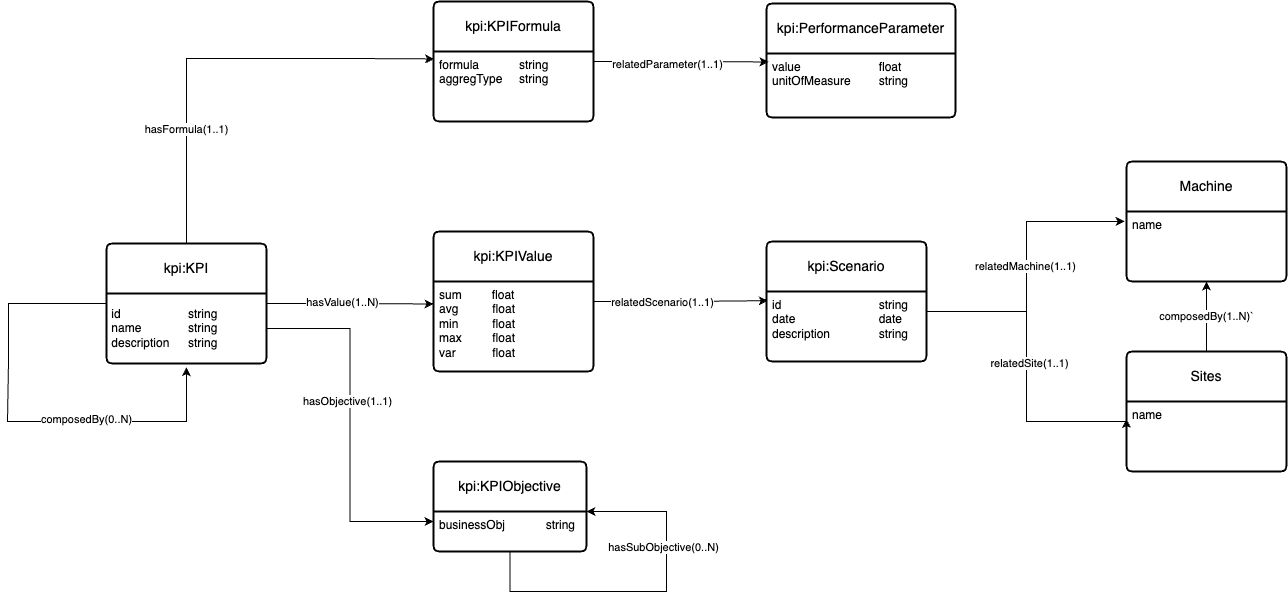

The diagram above was exported from draw.io. Its source (the exported page's mxGraphModel, read from the mxfile embedded in the PNG):
<mxGraphModel dx="1706" dy="1073" grid="1" gridSize="10" guides="1" tooltips="1" connect="1" arrows="1" fold="1" page="1" pageScale="1" pageWidth="827" pageHeight="1169" math="0" shadow="0">
  <root>
    <mxCell id="0" />
    <mxCell id="1" parent="0" />
    <mxCell id="Mp3zfklQ18ipr0NWlu_M-14" style="edgeStyle=orthogonalEdgeStyle;rounded=0;orthogonalLoop=1;jettySize=auto;html=1;exitX=1;exitY=0.5;exitDx=0;exitDy=0;entryX=0;entryY=0.25;entryDx=0;entryDy=0;" parent="1" source="Mp3zfklQ18ipr0NWlu_M-3" target="Mp3zfklQ18ipr0NWlu_M-8" edge="1">
      <mxGeometry relative="1" as="geometry" />
    </mxCell>
    <mxCell id="Mp3zfklQ18ipr0NWlu_M-18" value="hasValue(1..N)" style="edgeLabel;html=1;align=center;verticalAlign=middle;resizable=0;points=[];" parent="Mp3zfklQ18ipr0NWlu_M-14" vertex="1" connectable="0">
      <mxGeometry x="-0.1005" y="3" relative="1" as="geometry">
        <mxPoint y="1" as="offset" />
      </mxGeometry>
    </mxCell>
    <mxCell id="Mp3zfklQ18ipr0NWlu_M-19" style="edgeStyle=orthogonalEdgeStyle;rounded=0;orthogonalLoop=1;jettySize=auto;html=1;entryX=0.004;entryY=0.106;entryDx=0;entryDy=0;entryPerimeter=0;" parent="1" edge="1">
      <mxGeometry relative="1" as="geometry">
        <mxPoint x="667.6399999999999" y="157.41999999999985" as="targetPoint" />
        <mxPoint x="420" y="342" as="sourcePoint" />
        <Array as="points">
          <mxPoint x="420" y="157" />
          <mxPoint x="584" y="157" />
        </Array>
      </mxGeometry>
    </mxCell>
    <mxCell id="Mp3zfklQ18ipr0NWlu_M-20" value="hasFormula(1..1)" style="edgeLabel;html=1;align=center;verticalAlign=middle;resizable=0;points=[];" parent="Mp3zfklQ18ipr0NWlu_M-19" vertex="1" connectable="0">
      <mxGeometry x="-0.4726" y="1" relative="1" as="geometry">
        <mxPoint as="offset" />
      </mxGeometry>
    </mxCell>
    <mxCell id="Mp3zfklQ18ipr0NWlu_M-24" style="edgeStyle=orthogonalEdgeStyle;rounded=0;orthogonalLoop=1;jettySize=auto;html=1;entryX=0.5;entryY=1.052;entryDx=0;entryDy=0;entryPerimeter=0;" parent="1" target="Mp3zfklQ18ipr0NWlu_M-17" edge="1">
      <mxGeometry relative="1" as="geometry">
        <mxPoint x="431" y="510" as="targetPoint" />
        <mxPoint x="341" y="402" as="sourcePoint" />
        <Array as="points">
          <mxPoint x="242" y="402" />
          <mxPoint x="242" y="460" />
          <mxPoint x="241" y="520" />
          <mxPoint x="420" y="520" />
        </Array>
      </mxGeometry>
    </mxCell>
    <mxCell id="Mp3zfklQ18ipr0NWlu_M-27" value="composedBy(0..N)" style="edgeLabel;html=1;align=center;verticalAlign=middle;resizable=0;points=[];" parent="Mp3zfklQ18ipr0NWlu_M-24" vertex="1" connectable="0">
      <mxGeometry x="0.3102" y="3" relative="1" as="geometry">
        <mxPoint as="offset" />
      </mxGeometry>
    </mxCell>
    <mxCell id="Mp3zfklQ18ipr0NWlu_M-3" value="kpi:KPI" style="swimlane;childLayout=stackLayout;horizontal=1;startSize=50;horizontalStack=0;rounded=1;fontSize=14;fontStyle=0;strokeWidth=2;resizeParent=0;resizeLast=1;shadow=0;dashed=0;align=center;arcSize=4;whiteSpace=wrap;html=1;" parent="1" vertex="1">
      <mxGeometry x="340" y="342" width="160" height="120" as="geometry" />
    </mxCell>
    <mxCell id="Mp3zfklQ18ipr0NWlu_M-17" value="&amp;nbsp;id&lt;span style=&quot;white-space: pre;&quot;&gt;&#09;&lt;/span&gt;&lt;span style=&quot;white-space: pre;&quot;&gt;&#09;&lt;/span&gt;&lt;span style=&quot;white-space: pre;&quot;&gt;&#09;&lt;/span&gt;string&lt;br&gt;&amp;nbsp;name&lt;span style=&quot;white-space: pre;&quot;&gt;&#09;&lt;/span&gt;&lt;span style=&quot;white-space: pre;&quot;&gt;&#09;&lt;/span&gt;string&lt;br&gt;&amp;nbsp;description&lt;span style=&quot;white-space: pre;&quot;&gt;&#09;&lt;/span&gt;string" style="text;html=1;align=left;verticalAlign=middle;resizable=0;points=[];autosize=1;strokeColor=none;fillColor=none;" parent="Mp3zfklQ18ipr0NWlu_M-3" vertex="1">
      <mxGeometry y="50" width="160" height="70" as="geometry" />
    </mxCell>
    <mxCell id="Mp3zfklQ18ipr0NWlu_M-36" style="edgeStyle=orthogonalEdgeStyle;rounded=0;orthogonalLoop=1;jettySize=auto;html=1;entryX=0.011;entryY=0.132;entryDx=0;entryDy=0;entryPerimeter=0;" parent="1" source="Mp3zfklQ18ipr0NWlu_M-5" target="Mp3zfklQ18ipr0NWlu_M-38" edge="1">
      <mxGeometry relative="1" as="geometry">
        <mxPoint x="1000" y="160" as="targetPoint" />
      </mxGeometry>
    </mxCell>
    <mxCell id="Mp3zfklQ18ipr0NWlu_M-41" value="relatedParameter(1..1)" style="edgeLabel;html=1;align=center;verticalAlign=middle;resizable=0;points=[];" parent="Mp3zfklQ18ipr0NWlu_M-36" vertex="1" connectable="0">
      <mxGeometry x="-0.1554" y="-2" relative="1" as="geometry">
        <mxPoint x="-1" as="offset" />
      </mxGeometry>
    </mxCell>
    <mxCell id="Mp3zfklQ18ipr0NWlu_M-5" value="kpi:KPIFormula" style="swimlane;childLayout=stackLayout;horizontal=1;startSize=50;horizontalStack=0;rounded=1;fontSize=14;fontStyle=0;strokeWidth=2;resizeParent=0;resizeLast=1;shadow=0;dashed=0;align=center;arcSize=4;whiteSpace=wrap;html=1;" parent="1" vertex="1">
      <mxGeometry x="667" y="100" width="160" height="120" as="geometry" />
    </mxCell>
    <mxCell id="Mp3zfklQ18ipr0NWlu_M-6" value="formula&lt;span style=&quot;white-space: pre;&quot;&gt;&#09;&lt;/span&gt;&lt;span style=&quot;white-space: pre;&quot;&gt;&#09;&lt;/span&gt;string&lt;br&gt;aggregType&lt;span style=&quot;white-space: pre;&quot;&gt;&#09;&lt;/span&gt;string" style="align=left;strokeColor=none;fillColor=none;spacingLeft=4;fontSize=12;verticalAlign=top;resizable=0;rotatable=0;part=1;html=1;" parent="Mp3zfklQ18ipr0NWlu_M-5" vertex="1">
      <mxGeometry y="50" width="160" height="70" as="geometry" />
    </mxCell>
    <mxCell id="Mp3zfklQ18ipr0NWlu_M-7" value="kpi:KPIValue" style="swimlane;childLayout=stackLayout;horizontal=1;startSize=50;horizontalStack=0;rounded=1;fontSize=14;fontStyle=0;strokeWidth=2;resizeParent=0;resizeLast=1;shadow=0;dashed=0;align=center;arcSize=4;whiteSpace=wrap;html=1;" parent="1" vertex="1">
      <mxGeometry x="667" y="330" width="160" height="140" as="geometry" />
    </mxCell>
    <mxCell id="Mp3zfklQ18ipr0NWlu_M-8" value="sum&lt;span style=&quot;&quot;&gt;&lt;span style=&quot;white-space: pre;&quot;&gt;&amp;nbsp;&amp;nbsp;&amp;nbsp;&amp;nbsp;&lt;/span&gt;&lt;/span&gt;&lt;span style=&quot;&quot;&gt;&lt;span style=&quot;white-space: pre;&quot;&gt;&amp;nbsp;&amp;nbsp;&amp;nbsp;&amp;nbsp;&lt;/span&gt;&lt;/span&gt;&lt;span style=&quot;&quot;&gt;&lt;span style=&quot;white-space: pre;&quot;&gt;&amp;nbsp;&lt;/span&gt;&lt;/span&gt;float&lt;br&gt;avg&lt;span style=&quot;white-space: pre;&quot;&gt;&#09;&lt;/span&gt;&lt;span style=&quot;white-space: pre;&quot;&gt;&#09;&lt;/span&gt;float&lt;span style=&quot;&quot;&gt;&lt;span style=&quot;white-space: pre;&quot;&gt;&amp;nbsp;&amp;nbsp;&amp;nbsp;&amp;nbsp;&lt;/span&gt;&lt;/span&gt;&lt;span style=&quot;&quot;&gt;&lt;span style=&quot;white-space: pre;&quot;&gt;&amp;nbsp;&amp;nbsp;&amp;nbsp;&amp;nbsp;&lt;/span&gt;&lt;/span&gt;&lt;span style=&quot;&quot;&gt;&lt;span style=&quot;white-space: pre;&quot;&gt;&amp;nbsp;&amp;nbsp;&lt;/span&gt;&lt;/span&gt;&lt;br&gt;min&lt;span style=&quot;white-space: pre;&quot;&gt;&#09;&lt;/span&gt;&lt;span style=&quot;white-space: pre;&quot;&gt;&#09;&lt;/span&gt;float&lt;br&gt;max&lt;span style=&quot;white-space: pre;&quot;&gt;&#09;&lt;/span&gt;&lt;span style=&quot;white-space: pre;&quot;&gt;&#09;&lt;/span&gt;float&lt;br&gt;var&lt;span style=&quot;white-space: pre;&quot;&gt;&#09;&lt;/span&gt;&lt;span style=&quot;white-space: pre;&quot;&gt;&#09;&lt;/span&gt;float" style="align=left;strokeColor=none;fillColor=none;spacingLeft=4;fontSize=12;verticalAlign=top;resizable=0;rotatable=0;part=1;html=1;" parent="Mp3zfklQ18ipr0NWlu_M-7" vertex="1">
      <mxGeometry y="50" width="160" height="90" as="geometry" />
    </mxCell>
    <mxCell id="5sgTalrT52Do_csu6CaZ-3" style="edgeStyle=orthogonalEdgeStyle;rounded=0;orthogonalLoop=1;jettySize=auto;html=1;entryX=0;entryY=0.25;entryDx=0;entryDy=0;" edge="1" parent="1" source="Mp3zfklQ18ipr0NWlu_M-21" target="5sgTalrT52Do_csu6CaZ-2">
      <mxGeometry relative="1" as="geometry">
        <Array as="points">
          <mxPoint x="1260" y="410" />
          <mxPoint x="1260" y="520" />
          <mxPoint x="1360" y="520" />
        </Array>
      </mxGeometry>
    </mxCell>
    <mxCell id="5sgTalrT52Do_csu6CaZ-4" value="relatedSite(1..1)" style="edgeLabel;html=1;align=center;verticalAlign=middle;resizable=0;points=[];" vertex="1" connectable="0" parent="5sgTalrT52Do_csu6CaZ-3">
      <mxGeometry x="-0.0337" y="2" relative="1" as="geometry">
        <mxPoint as="offset" />
      </mxGeometry>
    </mxCell>
    <mxCell id="Mp3zfklQ18ipr0NWlu_M-21" value="kpi:Scenario" style="swimlane;childLayout=stackLayout;horizontal=1;startSize=50;horizontalStack=0;rounded=1;fontSize=14;fontStyle=0;strokeWidth=2;resizeParent=0;resizeLast=1;shadow=0;dashed=0;align=center;arcSize=4;whiteSpace=wrap;html=1;" parent="1" vertex="1">
      <mxGeometry x="1000" y="340" width="160" height="120" as="geometry" />
    </mxCell>
    <mxCell id="Mp3zfklQ18ipr0NWlu_M-22" value="id&lt;span style=&quot;white-space: pre;&quot;&gt;&#09;&lt;/span&gt;&lt;span style=&quot;white-space: pre;&quot;&gt;&#09;&lt;/span&gt;&lt;span style=&quot;white-space: pre;&quot;&gt;&#09;&lt;/span&gt;&lt;span style=&quot;white-space: pre;&quot;&gt;&#09;&lt;/span&gt;string&lt;br&gt;date&lt;span style=&quot;white-space: pre;&quot;&gt;&#09;&lt;/span&gt;&lt;span style=&quot;white-space: pre;&quot;&gt;&#09;&lt;span style=&quot;white-space: pre;&quot;&gt;&#09;&lt;/span&gt;&lt;span style=&quot;white-space: pre;&quot;&gt;&#09;&lt;/span&gt;&lt;/span&gt;date&lt;br&gt;description&lt;span style=&quot;white-space: pre;&quot;&gt;&#09;&lt;/span&gt;&lt;span style=&quot;white-space: pre;&quot;&gt;&#09;&lt;/span&gt;string&lt;br&gt;" style="align=left;strokeColor=none;fillColor=none;spacingLeft=4;fontSize=12;verticalAlign=top;resizable=0;rotatable=0;part=1;html=1;" parent="Mp3zfklQ18ipr0NWlu_M-21" vertex="1">
      <mxGeometry y="50" width="160" height="70" as="geometry" />
    </mxCell>
    <mxCell id="Mp3zfklQ18ipr0NWlu_M-28" style="edgeStyle=orthogonalEdgeStyle;rounded=0;orthogonalLoop=1;jettySize=auto;html=1;entryX=0.008;entryY=0.131;entryDx=0;entryDy=0;entryPerimeter=0;" parent="1" source="Mp3zfklQ18ipr0NWlu_M-7" target="Mp3zfklQ18ipr0NWlu_M-22" edge="1">
      <mxGeometry relative="1" as="geometry" />
    </mxCell>
    <mxCell id="Mp3zfklQ18ipr0NWlu_M-29" value="relatedScenario(1..1)" style="edgeLabel;html=1;align=center;verticalAlign=middle;resizable=0;points=[];" parent="Mp3zfklQ18ipr0NWlu_M-28" vertex="1" connectable="0">
      <mxGeometry x="-0.2176" relative="1" as="geometry">
        <mxPoint as="offset" />
      </mxGeometry>
    </mxCell>
    <mxCell id="Mp3zfklQ18ipr0NWlu_M-31" value="kpi:KPIObjective" style="swimlane;childLayout=stackLayout;horizontal=1;startSize=50;horizontalStack=0;rounded=1;fontSize=14;fontStyle=0;strokeWidth=2;resizeParent=0;resizeLast=1;shadow=0;dashed=0;align=center;arcSize=4;whiteSpace=wrap;html=1;" parent="1" vertex="1">
      <mxGeometry x="667" y="560" width="153" height="90" as="geometry" />
    </mxCell>
    <mxCell id="Mp3zfklQ18ipr0NWlu_M-32" value="businessObj&lt;span style=&quot;white-space: pre;&quot;&gt;&#09;&lt;/span&gt;&lt;span style=&quot;white-space: pre;&quot;&gt;&#09;&lt;/span&gt;string" style="align=left;strokeColor=none;fillColor=none;spacingLeft=4;fontSize=12;verticalAlign=top;resizable=0;rotatable=0;part=1;html=1;" parent="Mp3zfklQ18ipr0NWlu_M-31" vertex="1">
      <mxGeometry y="50" width="153" height="40" as="geometry" />
    </mxCell>
    <mxCell id="Mp3zfklQ18ipr0NWlu_M-34" style="edgeStyle=orthogonalEdgeStyle;rounded=0;orthogonalLoop=1;jettySize=auto;html=1;entryX=1;entryY=0;entryDx=0;entryDy=0;" parent="Mp3zfklQ18ipr0NWlu_M-31" source="Mp3zfklQ18ipr0NWlu_M-32" target="Mp3zfklQ18ipr0NWlu_M-32" edge="1">
      <mxGeometry relative="1" as="geometry">
        <mxPoint x="77" y="200" as="targetPoint" />
        <Array as="points">
          <mxPoint x="77" y="130" />
          <mxPoint x="233" y="130" />
          <mxPoint x="233" y="50" />
        </Array>
      </mxGeometry>
    </mxCell>
    <mxCell id="Mp3zfklQ18ipr0NWlu_M-35" value="hasSubObjective(0..N)" style="edgeLabel;html=1;align=center;verticalAlign=middle;resizable=0;points=[];" parent="Mp3zfklQ18ipr0NWlu_M-34" vertex="1" connectable="0">
      <mxGeometry x="0.3514" y="4" relative="1" as="geometry">
        <mxPoint as="offset" />
      </mxGeometry>
    </mxCell>
    <mxCell id="Mp3zfklQ18ipr0NWlu_M-30" style="edgeStyle=orthogonalEdgeStyle;rounded=0;orthogonalLoop=1;jettySize=auto;html=1;entryX=0;entryY=0.25;entryDx=0;entryDy=0;" parent="1" source="Mp3zfklQ18ipr0NWlu_M-17" target="Mp3zfklQ18ipr0NWlu_M-32" edge="1">
      <mxGeometry relative="1" as="geometry">
        <mxPoint x="570" y="600" as="targetPoint" />
      </mxGeometry>
    </mxCell>
    <mxCell id="Mp3zfklQ18ipr0NWlu_M-33" value="hasObjective(1..1)" style="edgeLabel;html=1;align=center;verticalAlign=middle;resizable=0;points=[];" parent="Mp3zfklQ18ipr0NWlu_M-30" vertex="1" connectable="0">
      <mxGeometry x="-0.1363" y="-3" relative="1" as="geometry">
        <mxPoint as="offset" />
      </mxGeometry>
    </mxCell>
    <mxCell id="Mp3zfklQ18ipr0NWlu_M-37" value="kpi:PerformanceParameter" style="swimlane;childLayout=stackLayout;horizontal=1;startSize=50;horizontalStack=0;rounded=1;fontSize=14;fontStyle=0;strokeWidth=2;resizeParent=0;resizeLast=1;shadow=0;dashed=0;align=center;arcSize=4;whiteSpace=wrap;html=1;" parent="1" vertex="1">
      <mxGeometry x="1000" y="102" width="189" height="114" as="geometry" />
    </mxCell>
    <mxCell id="Mp3zfklQ18ipr0NWlu_M-38" value="value&lt;span style=&quot;white-space: pre;&quot;&gt;&#09;&lt;/span&gt;&lt;span style=&quot;white-space: pre;&quot;&gt;&#09;&lt;/span&gt;&lt;span style=&quot;white-space: pre;&quot;&gt;&#09;&lt;/span&gt;float&lt;br&gt;unitOfMeasure&lt;span style=&quot;white-space: pre;&quot;&gt;&#09;&lt;/span&gt;string" style="align=left;strokeColor=none;fillColor=none;spacingLeft=4;fontSize=12;verticalAlign=top;resizable=0;rotatable=0;part=1;html=1;" parent="Mp3zfklQ18ipr0NWlu_M-37" vertex="1">
      <mxGeometry y="50" width="189" height="64" as="geometry" />
    </mxCell>
    <mxCell id="Mp3zfklQ18ipr0NWlu_M-42" style="edgeStyle=orthogonalEdgeStyle;rounded=0;orthogonalLoop=1;jettySize=auto;html=1;entryX=-0.011;entryY=0.129;entryDx=0;entryDy=0;entryPerimeter=0;" parent="1" source="Mp3zfklQ18ipr0NWlu_M-22" target="Mp3zfklQ18ipr0NWlu_M-44" edge="1">
      <mxGeometry relative="1" as="geometry">
        <mxPoint x="1340" y="425" as="targetPoint" />
        <Array as="points">
          <mxPoint x="1260" y="410" />
          <mxPoint x="1260" y="320" />
          <mxPoint x="1358" y="320" />
        </Array>
      </mxGeometry>
    </mxCell>
    <mxCell id="Mp3zfklQ18ipr0NWlu_M-45" value="relatedMachine(1..1)" style="edgeLabel;html=1;align=center;verticalAlign=middle;resizable=0;points=[];" parent="Mp3zfklQ18ipr0NWlu_M-42" vertex="1" connectable="0">
      <mxGeometry x="0.0154" y="2" relative="1" as="geometry">
        <mxPoint y="1" as="offset" />
      </mxGeometry>
    </mxCell>
    <mxCell id="Mp3zfklQ18ipr0NWlu_M-43" value="Machine" style="swimlane;childLayout=stackLayout;horizontal=1;startSize=50;horizontalStack=0;rounded=1;fontSize=14;fontStyle=0;strokeWidth=2;resizeParent=0;resizeLast=1;shadow=0;dashed=0;align=center;arcSize=4;whiteSpace=wrap;html=1;" parent="1" vertex="1">
      <mxGeometry x="1360" y="260" width="160" height="120" as="geometry" />
    </mxCell>
    <mxCell id="Mp3zfklQ18ipr0NWlu_M-44" value="name" style="align=left;strokeColor=none;fillColor=none;spacingLeft=4;fontSize=12;verticalAlign=top;resizable=0;rotatable=0;part=1;html=1;" parent="Mp3zfklQ18ipr0NWlu_M-43" vertex="1">
      <mxGeometry y="50" width="160" height="70" as="geometry" />
    </mxCell>
    <mxCell id="5sgTalrT52Do_csu6CaZ-9" style="edgeStyle=orthogonalEdgeStyle;rounded=0;orthogonalLoop=1;jettySize=auto;html=1;exitX=0.5;exitY=0;exitDx=0;exitDy=0;entryX=0.5;entryY=1;entryDx=0;entryDy=0;" edge="1" parent="1" source="5sgTalrT52Do_csu6CaZ-1" target="Mp3zfklQ18ipr0NWlu_M-44">
      <mxGeometry relative="1" as="geometry" />
    </mxCell>
    <mxCell id="5sgTalrT52Do_csu6CaZ-10" value="composedBy(1..N)`" style="edgeLabel;html=1;align=center;verticalAlign=middle;resizable=0;points=[];" vertex="1" connectable="0" parent="5sgTalrT52Do_csu6CaZ-9">
      <mxGeometry x="0.0266" y="1" relative="1" as="geometry">
        <mxPoint as="offset" />
      </mxGeometry>
    </mxCell>
    <mxCell id="5sgTalrT52Do_csu6CaZ-1" value="Sites" style="swimlane;childLayout=stackLayout;horizontal=1;startSize=50;horizontalStack=0;rounded=1;fontSize=14;fontStyle=0;strokeWidth=2;resizeParent=0;resizeLast=1;shadow=0;dashed=0;align=center;arcSize=4;whiteSpace=wrap;html=1;" vertex="1" parent="1">
      <mxGeometry x="1360" y="450" width="160" height="120" as="geometry" />
    </mxCell>
    <mxCell id="5sgTalrT52Do_csu6CaZ-2" value="name" style="align=left;strokeColor=none;fillColor=none;spacingLeft=4;fontSize=12;verticalAlign=top;resizable=0;rotatable=0;part=1;html=1;" vertex="1" parent="5sgTalrT52Do_csu6CaZ-1">
      <mxGeometry y="50" width="160" height="70" as="geometry" />
    </mxCell>
  </root>
</mxGraphModel>